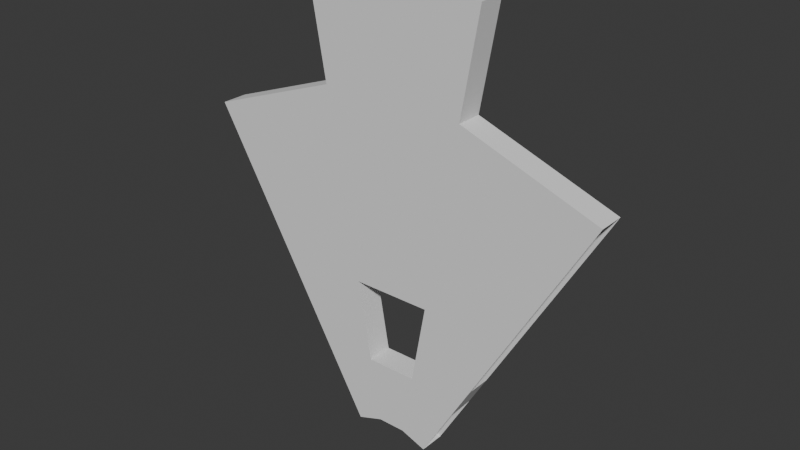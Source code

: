 # Source: INT_GearTooth.blend  (saved by Blender 5.1.30; exported with 4.5.12 LTS)
import bpy
from mathutils import Matrix  # noqa: F401  (used for matrix-valued properties, if any)

bpy.ops.wm.read_factory_settings(use_empty=True)
scene = bpy.context.scene
scene.name = 'Scene'

# ---- collections
col_collection = bpy.data.collections.new('Collection'); scene.collection.children.link(col_collection)

# ---- world
world_world = bpy.data.worlds.new('World'); scene.world = world_world
world_world.use_nodes = True; world_world.node_tree.nodes.clear()
_N = world_world.node_tree.nodes; _L = world_world.node_tree.links
n0 = _N.new('ShaderNodeOutputWorld'); n0.name = 'World Output'; n0.location = (200, 100)
n1 = _N.new('ShaderNodeBackground'); n1.name = 'Background'; n1.location = (-200, 100)
n1.inputs[0].default_value = (0.05088, 0.05088, 0.05088, 1.0)
_L.new(n1.outputs[0], n0.inputs[0])
n0.is_active_output = True
world_world.color = (0.05088, 0.05088, 0.05088)
world_world.sun_shadow_jitter_overblur = 0.0

# ---- meshes
me_mesh = bpy.data.meshes.new('Mesh')
me_mesh.from_pydata([(55.53, 312.5, -9.999), (-55.53, 312.5, -9.999), (-55.53, 312.5, 9.999), (55.53, 312.5, 9.999), (37.44, 209.9, -9.999), (-37.44, 209.9, -9.999), (-159.9, 274.5, -9.999), (-159.9, 274.5, 9.999), (-37.44, 209.9, 9.999), (37.44, 209.9, 9.999), (159.9, 274.5, 9.999), (159.9, 274.5, -9.999), (30.39, 169.9, -9.999), (-30.39, 169.9, -9.999), (-107.8, 184.3, -9.999), (107.8, 184.3, -9.999), (-107.8, 184.3, 9.999), (-30.39, 169.9, 9.999), (30.39, 169.9, 9.999), (107.8, 184.3, 9.999), (87.5, 149.1, -9.999), (-87.5, 149.1, -9.999), (-87.5, 149.1, 9.999), (87.5, 149.1, 9.999), (24.3, 135.3, -9.999), (24.3, 135.3, 9.999), (69.97, 118.7, 9.999), (69.97, 118.7, -9.999), (19.43, 107.7, -9.999), (55.94, 94.41, -9.999), (19.43, 107.7, 9.999), (55.94, 94.41, 9.999), (13.1, 71.81, -9.999), (37.72, 62.85, -9.999), (-19.43, 107.7, -9.999), (-19.43, 107.7, 9.999), (13.1, 71.81, 9.999), (37.72, 62.85, 9.999), (10.63, 57.82, -9.999), (30.61, 50.54, -9.999), (-13.1, 71.81, -9.999), (-24.3, 135.3, -9.999), (-24.3, 135.3, 9.999), (-13.1, 71.81, 9.999), (10.63, 57.82, 9.999), (30.61, 50.54, 9.999), (-10.63, 57.82, -9.999), (-55.94, 94.41, -9.999), (-37.72, 62.85, -9.999), (-69.97, 118.7, -9.999), (-69.97, 118.7, 9.999), (-55.94, 94.41, 9.999), (-37.72, 62.85, 9.999), (-10.63, 57.82, 9.999), (-30.61, 50.54, -9.999), (-30.61, 50.54, 9.999)], [], [(4, 5, 1, 0), (6, 7, 2, 1), (8, 9, 3, 2), (3, 10, 11, 0), (12, 13, 5, 4), (5, 14, 6, 1), (11, 15, 4, 0), (7, 16, 8, 2), (17, 18, 9, 8), (9, 19, 10, 3), (15, 20, 12, 4), (18, 17, 13, 12), (13, 21, 14, 5), (16, 22, 17, 8), (18, 23, 19, 9), (27, 29, 28, 24), (28, 30, 25, 24), (30, 31, 26, 25), (31, 29, 27, 26), (29, 33, 32, 28), (34, 35, 30, 28), (36, 37, 31, 30), (33, 39, 38, 32), (32, 40, 34, 28), (41, 42, 35, 34), (35, 43, 36, 30), (44, 45, 37, 36), (39, 45, 44, 38), (38, 46, 40, 32), (40, 48, 47, 34), (47, 49, 41, 34), (42, 50, 51, 35), (51, 52, 43, 35), (43, 53, 44, 36), (44, 53, 46, 38), (46, 54, 48, 40), (52, 55, 53, 43), (53, 55, 54, 46), (21, 13, 41, 49), (13, 17, 42, 41), (17, 22, 50, 42), (18, 12, 24, 25), (12, 20, 27, 24), (23, 18, 25, 26)])
me_mesh.polygons.foreach_set('use_smooth', [True] * 44)
_k = set([(0, 3), (0, 11), (1, 2), (1, 6), (2, 7), (3, 10), (6, 7), (10, 11), (12, 13), (12, 18), (12, 24), (13, 17), (13, 41), (17, 18), (17, 42), (18, 25), (20, 27), (21, 49), (22, 50), (23, 26), (24, 28), (25, 30), (26, 31), (27, 29), (28, 30), (28, 34), (29, 31), (30, 35), (34, 35), (34, 41), (35, 42), (38, 39), (38, 46), (44, 45), (44, 53), (46, 54), (47, 49), (50, 51), (53, 55)])
me_mesh.attributes.new('sharp_edge', 'BOOLEAN', 'EDGE').data.foreach_set('value', [ (min(e.vertices), max(e.vertices)) in _k for e in me_mesh.edges])
_uv = me_mesh.uv_layers.new(name='UVChannel_1')
_uv.uv.foreach_set('vector', [0.7951, 0.05556, 0.7951, 0.0, 0.9109, 0.0, 0.9109, 0.05556, 0.9109, 0.9444, 0.3391, 0.9444, 0.3391, 1.0, 0.9109, 0.0, 0.4549, 0.0, 0.4549, 0.05556, 0.3391, 0.05556, 0.3391, 0.0, 0.3391, 0.05556, 0.3391, 0.1111, 0.9109, 0.1111, 0.9109, 0.05556, 0.75, 0.05556, 0.75, 0.0, 0.7951, 0.0, 0.7951, 0.05556, 0.7951, 1.0, 0.7951, 0.9444, 0.9109, 0.9444, 0.9109, 1.0, 0.9109, 0.1111, 0.7951, 0.1111, 0.7951, 0.05556, 0.9109, 0.05556, 0.3391, 0.9444, 0.4549, 0.9444, 0.4549, 1.0, 0.3391, 1.0, 0.5, 0.0, 0.5, 0.05556, 0.4549, 0.05556, 0.4549, 0.0, 0.4549, 0.05556, 0.4549, 0.1111, 0.3391, 0.1111, 0.3391, 0.05556, 0.7951, 0.1111, 0.75, 0.1111, 0.75, 0.05556, 0.7951, 0.05556, 0.5, 0.05556, 0.5, 0.0, 0.75, 0.0, 0.75, 0.05556, 0.75, 1.0, 0.75, 0.9444, 0.7951, 0.9444, 0.7951, 1.0, 0.4549, 0.9444, 0.5, 0.9444, 0.5, 1.0, 0.4549, 1.0, 0.5, 0.05556, 0.5, 0.1111, 0.4549, 0.1111, 0.4549, 0.05556, 1.0, 0.05556, 0.9109, 0.05556, 0.9109, 0.0, 1.0, 0.0, 0.9109, 0.0, 0.3391, 1.0, 0.25, 0.0, 0.0, 0.0, 0.3391, 0.0, 0.3391, 0.05556, 0.25, 0.05556, 0.25, 0.0, 0.3391, 0.05556, 0.9109, 0.05556, 1.0, 0.05556, 0.25, 0.05556, 0.9109, 0.05556, 0.7951, 0.05556, 0.7951, 0.0, 0.9109, 0.0, 0.9109, 0.9444, 0.3391, 0.9444, 0.3391, 1.0, 0.9109, 0.0, 0.4549, 0.0, 0.4549, 0.05556, 0.3391, 0.05556, 0.3391, 0.0, 0.7951, 0.05556, 0.75, 0.05556, 0.75, 0.0, 0.7951, 0.0, 0.7951, 1.0, 0.7951, 0.9444, 0.9109, 0.9444, 0.9109, 1.0, 1.0, 0.9444, 0.25, 0.9444, 0.3391, 0.9444, 0.9109, 0.9444, 0.3391, 0.9444, 0.4549, 0.9444, 0.4549, 1.0, 0.3391, 1.0, 0.5, 0.0, 0.5, 0.05556, 0.4549, 0.05556, 0.4549, 0.0, 0.75, 0.05556, 0.5, 0.05556, 0.5, 0.0, 0.75, 0.0, 0.75, 1.0, 0.75, 0.9444, 0.7951, 0.9444, 0.7951, 1.0, 0.7951, 0.9444, 0.7951, 0.8889, 0.9109, 0.8889, 0.9109, 0.9444, 0.9109, 0.8889, 1.0, 0.8889, 1.0, 0.9444, 0.9109, 0.9444, 0.25, 0.9444, 0.25, 0.8889, 0.3391, 0.8889, 0.3391, 0.9444, 0.3391, 0.8889, 0.4549, 0.8889, 0.4549, 0.9444, 0.3391, 0.9444, 0.4549, 0.9444, 0.5, 0.9444, 0.5, 1.0, 0.4549, 1.0, 0.5, 1.0, 0.5, 0.9444, 0.75, 0.9444, 0.75, 1.0, 0.75, 0.9444, 0.75, 0.8889, 0.7951, 0.8889, 0.7951, 0.9444, 0.4549, 0.8889, 0.5, 0.8889, 0.5, 0.9444, 0.4549, 0.9444, 0.5, 0.9444, 0.5, 0.8889, 0.75, 0.8889, 0.75, 0.9444, 0.75, 0.9444, 0.75, 1.0, 1.0, 0.9444, 1.0, 0.8889, 0.75, 0.0, 0.5, 0.0, 0.25, 0.9444, 1.0, 0.9444, 0.5, 1.0, 0.5, 0.9444, 0.25, 0.8889, 0.25, 0.9444, 0.5, 0.05556, 0.75, 0.05556, 0.0, 0.0, 0.25, 0.0, 0.75, 0.05556, 0.75, 0.1111, 1.0, 0.05556, 1.0, 0.0, 0.5, 0.1111, 0.5, 0.05556, 0.25, 0.0, 0.25, 0.05556])
me_mesh.update()
me_mesh.normals_split_custom_set([tuple(v) for v in zip(*[iter([3.027e-08, 6.692e-09, -1.0, 3.382e-08, 3.328e-09, -1.0, 3.84e-08, 8.941e-10, -1.0, 3.2e-08, 2.167e-09, -1.0, -0.342, 0.9397, 0.0, -0.342, 0.9397, 0.0, -0.342, 0.9397, 0.0, -0.342, 0.9397, 0.0, -3.527e-08, 3.412e-09, 1.0, -3.705e-08, -3.412e-09, 1.0, -3.52e-08, 8.941e-10, 1.0, -3.2e-08, -8.941e-10, 1.0, 0.342, 0.9397, 0.0, 0.342, 0.9397, 0.0, 0.342, 0.9397, 0.0, 0.342, 0.9397, 0.0, 3.624e-08, 9.972e-09, -1.0, 2.931e-08, 7.958e-09, -1.0, 3.382e-08, 3.328e-09, -1.0, 3.027e-08, 6.692e-09, -1.0, 3.382e-08, 3.328e-09, -1.0, 3.632e-08, 1.359e-09, -1.0, 3.84e-08, 1.788e-09, -1.0, 3.84e-08, 8.941e-10, -1.0, 2.56e-08, 4.334e-09, -1.0, 2.921e-08, 8.088e-09, -1.0, 3.027e-08, 6.692e-09, -1.0, 3.2e-08, 2.167e-09, -1.0, -2.56e-08, -1.788e-09, 1.0, -2.422e-08, 6.824e-09, 1.0, -3.527e-08, 3.412e-09, 1.0, -3.2e-08, -8.941e-10, 1.0, -2.811e-08, 6.282e-09, 1.0, -3.042e-08, -6.282e-09, 1.0, -3.705e-08, -3.412e-09, 1.0, -3.527e-08, 3.412e-09, 1.0, -3.705e-08, -3.412e-09, 1.0, -2.777e-08, -6.824e-09, 1.0, -3.2e-08, 1.788e-09, 1.0, -3.52e-08, 8.941e-10, 1.0, 2.921e-08, 8.088e-09, -1.0, 4.388e-08, 8.891e-09, -1.0, 3.624e-08, 9.972e-09, -1.0, 3.027e-08, 6.692e-09, -1.0, 0.0, -1.0, 0.0, 0.0, -1.0, 0.0, 0.0, -1.0, 0.0, 0.0, -1.0, 0.0, 2.931e-08, 7.958e-09, -1.0, 3.31e-08, 5.759e-09, -1.0, 3.632e-08, 1.359e-09, -1.0, 3.382e-08, 3.328e-09, -1.0, -2.422e-08, 6.824e-09, 1.0, -1.249e-08, 9.771e-09, 1.0, -2.811e-08, 6.282e-09, 1.0, -3.527e-08, 3.412e-09, 1.0, -3.042e-08, -6.282e-09, 1.0, -1.608e-08, -9.771e-09, 1.0, -2.777e-08, -6.824e-09, 1.0, -3.705e-08, -3.412e-09, 1.0, 4.265e-08, -1.076e-09, -1.0, 1.403e-08, 2.498e-09, -1.0, 2.58e-08, 5.818e-09, -1.0, 4.265e-08, -1.076e-09, -1.0, -0.9848, 0.1736, 0.0, -0.9848, 0.1736, 0.0, -0.9848, 0.1736, 0.0, -0.9848, 0.1736, 0.0, -3.134e-08, -1.278e-08, 1.0, -1.041e-08, -6.642e-09, 1.0, 1.123e-09, 0.0, 1.0, 1.123e-09, 0.0, 1.0, 0.866, -0.5, -2.175e-07, 0.866, -0.5, -2.175e-07, 0.866, -0.5, -2.175e-07, 0.866, -0.5, -2.175e-07, 1.403e-08, 2.498e-09, -1.0, 2.042e-08, 2.193e-09, -1.0, 3.495e-08, 4.788e-09, -1.0, 2.58e-08, 5.818e-09, -1.0, 0.0, 1.0, 0.0, 0.0, 1.0, 0.0, 0.0, 1.0, 0.0, 0.0, 1.0, 0.0, -6.841e-08, -5.424e-09, 1.0, -5.241e-08, 3.915e-09, 1.0, -1.041e-08, -6.642e-09, 1.0, -3.134e-08, -1.278e-08, 1.0, 2.042e-08, 2.193e-09, -1.0, 4.594e-08, -1.374e-08, -1.0, 4.595e-08, -6.872e-09, -1.0, 3.495e-08, 4.788e-09, -1.0, 3.495e-08, 4.788e-09, -1.0, 1.816e-08, 8.903e-10, -1.0, 3.954e-08, 5.241e-09, -1.0, 2.58e-08, 5.818e-09, -1.0, 0.9848, 0.1736, -4.912e-08, 0.9848, 0.1736, -4.912e-08, 0.9848, 0.1736, -9.823e-08, 0.9848, 0.1736, -9.823e-08, -1.928e-08, -8.177e-09, 1.0, -5.241e-08, -7.382e-09, 1.0, -6.841e-08, -5.424e-09, 1.0, -3.134e-08, -1.278e-08, 1.0, -8.039e-08, 1.374e-08, 1.0, -6.89e-08, 2.749e-08, 1.0, -5.241e-08, 3.915e-09, 1.0, -6.841e-08, -5.424e-09, 1.0, -0.4998, -0.8661, 2.069e-09, -0.4998, -0.8661, -1.556e-08, -0.1736, -0.9848, 0.0, -0.1736, -0.9848, 0.0, 4.595e-08, -6.872e-09, -1.0, 1.166e-11, -1.257e-08, -1.0, 1.816e-08, 8.903e-10, -1.0, 3.495e-08, 4.788e-09, -1.0, 1.816e-08, 8.903e-10, -1.0, -1.315e-08, -5.601e-09, -1.0, 3.387e-08, 1.665e-09, -1.0, 3.954e-08, 5.241e-09, -1.0, 3.387e-08, 1.665e-09, -1.0, 4.041e-08, 4.393e-09, -1.0, 4.041e-08, 4.393e-09, -1.0, 3.954e-08, 5.241e-09, -1.0, 5.612e-09, 0.0, 1.0, 5.612e-09, 0.0, 1.0, 7.015e-09, 0.0, 1.0, -1.928e-08, -8.177e-09, 1.0, 7.015e-09, 0.0, 1.0, -2.042e-08, 0.0, 1.0, -5.241e-08, -7.382e-09, 1.0, -1.928e-08, -8.177e-09, 1.0, -5.241e-08, -7.382e-09, 1.0, -6.89e-08, -2.738e-15, 1.0, -8.039e-08, 1.374e-08, 1.0, -6.841e-08, -5.424e-09, 1.0, -0.1736, -0.9848, 0.0, 0.1736, -0.9848, 0.0, 0.1736, -0.9848, 0.0, -0.1736, -0.9848, 0.0, 1.166e-11, -1.257e-08, -1.0, -4.593e-08, -2.514e-08, -1.0, -1.315e-08, -5.601e-09, -1.0, 1.816e-08, 8.903e-10, -1.0, -2.042e-08, 0.0, 1.0, -4.593e-08, 0.0, 1.0, -6.89e-08, -2.738e-15, 1.0, -5.241e-08, -7.382e-09, 1.0, 0.1736, -0.9848, 0.0, 0.4998, -0.8661, -2.069e-09, 0.4998, -0.8661, 0.0, 0.1736, -0.9848, 0.0, 3.31e-08, 5.759e-09, -1.0, 2.931e-08, 7.958e-09, -1.0, 4.041e-08, 4.393e-09, -1.0, 4.041e-08, 4.393e-09, -1.0, 0.9848, 0.1736, 0.0, 0.9848, 0.1736, 0.0, 0.9848, 0.1736, -4.912e-08, 0.9848, 0.1736, -4.912e-08, -2.811e-08, 6.282e-09, 1.0, -1.249e-08, 9.771e-09, 1.0, 5.612e-09, 0.0, 1.0, 5.612e-09, 0.0, 1.0, -0.9848, 0.1736, 0.0, -0.9848, 0.1736, 0.0, -0.9848, 0.1736, 0.0, -0.9848, 0.1736, 0.0, 3.624e-08, 9.972e-09, -1.0, 4.388e-08, 8.891e-09, -1.0, 4.265e-08, -1.076e-09, -1.0, 4.265e-08, -1.076e-09, -1.0, -1.608e-08, -9.771e-09, 1.0, -3.042e-08, -6.282e-09, 1.0, 1.123e-09, 0.0, 1.0, 1.123e-09, 0.0, 1.0])] * 3)])
me_mesh_002 = bpy.data.meshes.new('Mesh.002')
me_mesh_002.from_pydata([(-69.46, 391.4, -9.999), (-69.46, 391.4, 9.999), (69.46, 391.4, 9.999), (69.46, 391.4, -9.999), (55.53, 312.5, -9.999), (-55.53, 312.5, -9.999), (-55.53, 312.5, 9.999), (55.53, 312.5, 9.999)], [], [(1, 2, 3, 0), (3, 4, 5, 0), (5, 6, 1, 0), (7, 4, 3, 2), (2, 1, 6, 7)])
me_mesh_002.polygons.foreach_set('use_smooth', [True] * 5)
_k = set([(0, 1), (0, 3), (0, 5), (1, 2), (1, 6), (2, 3), (2, 7), (3, 4), (4, 7), (5, 6)])
me_mesh_002.attributes.new('sharp_edge', 'BOOLEAN', 'EDGE').data.foreach_set('value', [ (min(e.vertices), max(e.vertices)) in _k for e in me_mesh_002.edges])
_uv = me_mesh_002.uv_layers.new(name='UVChannel_1')
_uv.uv.foreach_set('vector', [0.25, 0.0, 0.25, 0.05556, 0.0, 0.05556, 0.0, 0.0, 1.0, 0.05556, 0.9109, 0.05556, 0.9109, 0.0, 1.0, 0.0, 0.9109, 0.0, 0.3391, 1.0, 0.25, 0.0, 0.0, 0.0, 0.3391, 0.05556, 0.9109, 0.05556, 1.0, 0.05556, 0.25, 0.05556, 0.25, 0.05556, 0.25, 0.0, 0.3391, 0.0, 0.3391, 0.05556])
me_mesh_002.update()
me_mesh_002.normals_split_custom_set([tuple(v) for v in zip(*[iter([2.197e-07, 1.0, 0.0, 2.197e-07, 1.0, 0.0, 2.197e-07, 1.0, 0.0, 2.197e-07, 1.0, 0.0, 3.709e-08, -1.842e-15, -1.0, 3.709e-08, -1.842e-15, -1.0, 3.709e-08, -1.842e-15, -1.0, 3.709e-08, -1.842e-15, -1.0, -0.9848, -0.1736, 0.0, -0.9848, -0.1736, 0.0, -0.9848, -0.1736, 0.0, -0.9848, -0.1736, 0.0, 0.9848, -0.1736, 0.0, 0.9848, -0.1736, 0.0, 0.9848, -0.1736, 0.0, 0.9848, -0.1736, 0.0, -3.091e-08, 1.474e-15, 1.0, -3.091e-08, 1.474e-15, 1.0, -3.091e-08, 1.474e-15, 1.0, -3.091e-08, 1.474e-15, 1.0])] * 3)])

# ---- objects
ob_toothunder = bpy.data.objects.new('TOOTHUNDER', me_mesh)
ob_toothupper = bpy.data.objects.new('TOOTHUPPER', me_mesh_002)

# ---- transforms, parenting, visibility, modifiers, constraints
ob_toothunder.location = (0.0, 0.0, 0.0)
ob_toothunder.rotation_euler = (1.571, -0.0, 0.0)
ob_toothunder.scale = (0.02, 0.02, 0.02)
ob_toothupper.location = (0.0, 0.0, 0.0)
ob_toothupper.rotation_euler = (1.571, -0.0, 0.0)
ob_toothupper.scale = (0.02, 0.02, 0.02)

# ---- collection membership
col_collection.objects.link(ob_toothunder)
col_collection.objects.link(ob_toothupper)

# ---- scene / render settings (as saved in the file)
scene.frame_start = 1; scene.frame_end = 250; scene.frame_set(1)
scene.render.engine = 'BLENDER_EEVEE_NEXT'
scene.render.fps = 30
scene.render.bake_bias = 0.0
scene.render.bake_samples = 0
scene.cycles.sampling_pattern = 'TABULATED_SOBOL'
scene.eevee.use_volume_custom_range = False
bpy.context.view_layer.update()

# ---- added for rendering (the .blend has no active camera and no usable light): camera, sun
cam_auto = bpy.data.cameras.new('AutoCamera')
cam_auto.lens = 50.0
cam_auto.sensor_width = 36.0
cam_auto.clip_end = 1000.0
ob_auto_camera = bpy.data.objects.new('AutoCamera', cam_auto)
scene.collection.objects.link(ob_auto_camera)
ob_auto_camera.location = (8.65726, -10.3887, 11.3457)
ob_auto_camera.rotation_euler = (1.09748, -7.21219e-08, 0.694738)
scene.camera = ob_auto_camera
light_auto_sun = bpy.data.lights.new('AutoSun', 'SUN')
light_auto_sun.energy = 3.0
light_auto_sun.angle = 0.0523599
ob_auto_sun = bpy.data.objects.new('AutoSun', light_auto_sun)
scene.collection.objects.link(ob_auto_sun)
ob_auto_sun.rotation_euler = (0.872665, 0.174533, 0.523599)
bpy.context.view_layer.update()

